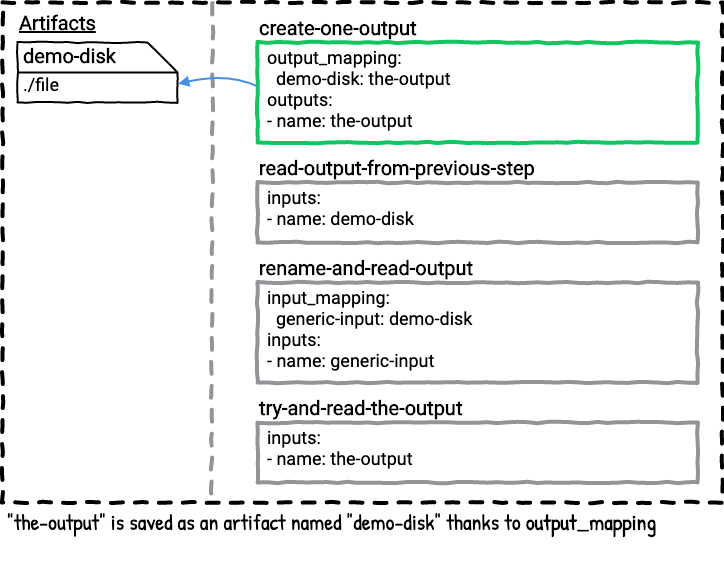

The diagram above was exported from draw.io. Its source (the exported page's mxGraphModel, read from the mxfile embedded in the PNG):
<mxGraphModel dx="737" dy="669" grid="1" gridSize="10" guides="1" tooltips="1" connect="1" arrows="0" fold="1" page="1" pageScale="1" pageWidth="850" pageHeight="1100" math="0" shadow="0" extFonts="Roboto^https://fonts.googleapis.com/css?family=Roboto|Patrick Hand^https://fonts.googleapis.com/css?family=Patrick+Hand">
  <root>
    <mxCell id="5xUKW7DEMYhja5tdwURi-0" />
    <mxCell id="5xUKW7DEMYhja5tdwURi-1" value="Untitled Layer" parent="5xUKW7DEMYhja5tdwURi-0" />
    <mxCell id="5xUKW7DEMYhja5tdwURi-2" value="" style="whiteSpace=wrap;html=1;dashed=1;strokeWidth=4;comic=1;fillColor=none;spacing=2;" parent="5xUKW7DEMYhja5tdwURi-1" vertex="1">
      <mxGeometry x="65" y="320" width="720" height="500" as="geometry" />
    </mxCell>
    <mxCell id="5xUKW7DEMYhja5tdwURi-3" value="&quot;the-output&quot; is saved as an artifact named &quot;demo-disk&quot; thanks to &lt;b&gt;output_mapping&lt;/b&gt;" style="text;html=1;strokeColor=none;fillColor=none;align=left;verticalAlign=top;whiteSpace=wrap;rounded=0;comic=1;fontFamily=Patrick Hand;FType=g;fontSize=22;" parent="5xUKW7DEMYhja5tdwURi-1" vertex="1">
      <mxGeometry x="68" y="820" width="715" height="60" as="geometry" />
    </mxCell>
    <mxCell id="5xUKW7DEMYhja5tdwURi-4" value="" style="group;comic=0;" parent="5xUKW7DEMYhja5tdwURi-1" vertex="1" connectable="0">
      <mxGeometry x="320" y="360" width="440" height="100" as="geometry" />
    </mxCell>
    <mxCell id="5xUKW7DEMYhja5tdwURi-5" value="&lt;b&gt;create-one-output&lt;br&gt;&lt;/b&gt;" style="rounded=0;whiteSpace=wrap;html=1;comic=1;strokeWidth=4;fillColor=none;fontFamily=Roboto;fontSize=20;align=left;labelPosition=center;verticalLabelPosition=top;verticalAlign=bottom;strokeColor=#12c560;fontColor=#000000;" parent="5xUKW7DEMYhja5tdwURi-4" vertex="1">
      <mxGeometry width="440" height="100" as="geometry" />
    </mxCell>
    <mxCell id="5xUKW7DEMYhja5tdwURi-6" value="output_mapping:&lt;br&gt;&amp;nbsp; demo-disk: the-output&lt;br&gt;outputs:&lt;br&gt;- name: the-output" style="text;strokeColor=none;fillColor=none;align=left;verticalAlign=top;rounded=0;comic=1;fontFamily=Roboto;fontSize=18;spacing=0;labelPosition=center;verticalLabelPosition=middle;html=1;" parent="5xUKW7DEMYhja5tdwURi-4" vertex="1">
      <mxGeometry x="10" width="190" height="100" as="geometry" />
    </mxCell>
    <mxCell id="5xUKW7DEMYhja5tdwURi-7" value="" style="group" parent="5xUKW7DEMYhja5tdwURi-1" vertex="1" connectable="0">
      <mxGeometry x="320" y="500" width="440" height="60" as="geometry" />
    </mxCell>
    <mxCell id="5xUKW7DEMYhja5tdwURi-8" value="&lt;b&gt;read-output-from-previous-step&lt;br&gt;&lt;/b&gt;" style="rounded=0;whiteSpace=wrap;html=1;comic=1;strokeWidth=4;fillColor=none;fontFamily=Roboto;fontSize=20;align=left;labelPosition=center;verticalLabelPosition=top;verticalAlign=bottom;strokeColor=#929497;" parent="5xUKW7DEMYhja5tdwURi-7" vertex="1">
      <mxGeometry width="440" height="60" as="geometry" />
    </mxCell>
    <mxCell id="5xUKW7DEMYhja5tdwURi-9" value="inputs:&lt;br&gt;- name: demo-disk" style="text;strokeColor=none;fillColor=none;align=left;verticalAlign=top;rounded=0;comic=1;fontFamily=Roboto;fontSize=18;spacing=0;labelPosition=center;verticalLabelPosition=middle;html=1;" parent="5xUKW7DEMYhja5tdwURi-7" vertex="1">
      <mxGeometry x="10" width="190" height="60" as="geometry" />
    </mxCell>
    <mxCell id="5xUKW7DEMYhja5tdwURi-10" value="Artifacts" style="text;html=1;strokeColor=none;fillColor=none;align=left;verticalAlign=middle;whiteSpace=wrap;rounded=0;comic=1;fontStyle=5;fontFamily=Roboto;FType=g;fontSize=20;" parent="5xUKW7DEMYhja5tdwURi-1" vertex="1">
      <mxGeometry x="80" y="330" width="90" height="20" as="geometry" />
    </mxCell>
    <mxCell id="5xUKW7DEMYhja5tdwURi-11" value="" style="endArrow=none;dashed=1;html=1;strokeWidth=4;comic=1;anchorPointDirection=0;exitX=0.292;exitY=0.001;exitDx=0;exitDy=0;exitPerimeter=0;strokeColor=#929497;entryX=0.288;entryY=-0.058;entryDx=0;entryDy=0;entryPerimeter=0;" parent="5xUKW7DEMYhja5tdwURi-1" source="5xUKW7DEMYhja5tdwURi-2" target="5xUKW7DEMYhja5tdwURi-3" edge="1">
      <mxGeometry width="50" height="50" relative="1" as="geometry">
        <mxPoint x="275.96000000000004" y="329" as="sourcePoint" />
        <mxPoint x="276" y="709" as="targetPoint" />
      </mxGeometry>
    </mxCell>
    <mxCell id="5xUKW7DEMYhja5tdwURi-12" value="" style="group" parent="5xUKW7DEMYhja5tdwURi-1" vertex="1" connectable="0">
      <mxGeometry x="320" y="600" width="440" height="100" as="geometry" />
    </mxCell>
    <mxCell id="5xUKW7DEMYhja5tdwURi-13" value="&lt;b&gt;rename-and-read-output&lt;br&gt;&lt;/b&gt;" style="rounded=0;whiteSpace=wrap;html=1;comic=1;strokeWidth=4;fillColor=none;fontFamily=Roboto;fontSize=20;align=left;labelPosition=center;verticalLabelPosition=top;verticalAlign=bottom;strokeColor=#929497;" parent="5xUKW7DEMYhja5tdwURi-12" vertex="1">
      <mxGeometry width="440" height="100" as="geometry" />
    </mxCell>
    <mxCell id="5xUKW7DEMYhja5tdwURi-14" value="input_mapping:&lt;br&gt;&amp;nbsp; generic-input: demo-disk&lt;br&gt;inputs:&lt;br&gt;- name: generic-input" style="text;strokeColor=none;fillColor=none;align=left;verticalAlign=top;rounded=0;comic=1;fontFamily=Roboto;fontSize=18;spacing=0;labelPosition=center;verticalLabelPosition=middle;html=1;" parent="5xUKW7DEMYhja5tdwURi-12" vertex="1">
      <mxGeometry x="10" width="190" height="100" as="geometry" />
    </mxCell>
    <mxCell id="5xUKW7DEMYhja5tdwURi-15" value="" style="group" parent="5xUKW7DEMYhja5tdwURi-1" vertex="1" connectable="0">
      <mxGeometry x="320" y="740" width="440" height="60" as="geometry" />
    </mxCell>
    <mxCell id="5xUKW7DEMYhja5tdwURi-16" value="&lt;b&gt;try-and-read-the-output&lt;br&gt;&lt;/b&gt;" style="rounded=0;whiteSpace=wrap;html=1;comic=1;strokeWidth=4;fillColor=none;fontFamily=Roboto;fontSize=20;align=left;labelPosition=center;verticalLabelPosition=top;verticalAlign=bottom;strokeColor=#929497;" parent="5xUKW7DEMYhja5tdwURi-15" vertex="1">
      <mxGeometry width="440" height="60" as="geometry" />
    </mxCell>
    <mxCell id="5xUKW7DEMYhja5tdwURi-17" value="inputs:&lt;br&gt;- name: the-output" style="text;strokeColor=none;fillColor=none;align=left;verticalAlign=top;rounded=0;comic=1;fontFamily=Roboto;fontSize=18;spacing=0;labelPosition=center;verticalLabelPosition=middle;html=1;" parent="5xUKW7DEMYhja5tdwURi-15" vertex="1">
      <mxGeometry x="10" width="190" height="60" as="geometry" />
    </mxCell>
    <mxCell id="zQW7NCEVCGxlOIVvi4HG-0" value="" style="group" parent="5xUKW7DEMYhja5tdwURi-1" vertex="1" connectable="0">
      <mxGeometry x="80" y="360" width="160" height="130" as="geometry" />
    </mxCell>
    <mxCell id="zQW7NCEVCGxlOIVvi4HG-1" value="" style="shape=card;whiteSpace=wrap;html=1;comic=1;strokeWidth=2;fillColor=none;direction=south;" parent="zQW7NCEVCGxlOIVvi4HG-0" vertex="1">
      <mxGeometry width="160" height="60" as="geometry" />
    </mxCell>
    <mxCell id="zQW7NCEVCGxlOIVvi4HG-2" value="demo-disk" style="text;html=1;strokeColor=none;fillColor=none;align=left;verticalAlign=middle;whiteSpace=wrap;rounded=0;comic=1;fontFamily=Roboto;fontSize=20;fontStyle=1" parent="zQW7NCEVCGxlOIVvi4HG-0" vertex="1">
      <mxGeometry x="4" y="3" width="126" height="20" as="geometry" />
    </mxCell>
    <mxCell id="zQW7NCEVCGxlOIVvi4HG-3" value="./file" style="text;html=1;strokeColor=none;fillColor=none;align=center;verticalAlign=middle;whiteSpace=wrap;rounded=0;comic=1;fontFamily=Roboto;fontSize=18;" parent="zQW7NCEVCGxlOIVvi4HG-0" vertex="1">
      <mxGeometry x="4" y="32" width="40" height="20" as="geometry" />
    </mxCell>
    <mxCell id="zQW7NCEVCGxlOIVvi4HG-4" value="" style="endArrow=none;html=1;strokeColor=#000000;strokeWidth=2;fontFamily=Roboto;fontSize=18;exitX=0.5;exitY=1;exitDx=0;exitDy=0;exitPerimeter=0;anchorPointDirection=0;" parent="zQW7NCEVCGxlOIVvi4HG-0" source="zQW7NCEVCGxlOIVvi4HG-1" edge="1">
      <mxGeometry width="50" height="50" relative="1" as="geometry">
        <mxPoint x="110" y="80" as="sourcePoint" />
        <mxPoint x="160" y="30" as="targetPoint" />
      </mxGeometry>
    </mxCell>
    <mxCell id="Mj9xy4nKeFrTd0BKDt8u-0" value="" style="endArrow=none;html=1;strokeColor=#4A90E2;strokeWidth=2;fontFamily=Roboto;fontSize=20;entryX=-0.001;entryY=0.437;entryDx=0;entryDy=0;entryPerimeter=0;exitX=0.688;exitY=-0.004;exitDx=0;exitDy=0;exitPerimeter=0;startArrow=block;startFill=1;comic=0;curved=1;" parent="5xUKW7DEMYhja5tdwURi-1" target="5xUKW7DEMYhja5tdwURi-5" edge="1">
      <mxGeometry width="50" height="50" relative="1" as="geometry">
        <mxPoint x="240.6400000000001" y="401.28" as="sourcePoint" />
        <mxPoint x="329.6199999999999" y="397.26" as="targetPoint" />
        <Array as="points">
          <mxPoint x="290" y="390" />
        </Array>
      </mxGeometry>
    </mxCell>
  </root>
</mxGraphModel>